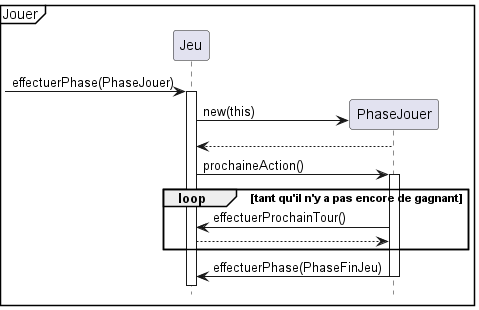

The diagram above was rendered by PlantUML. Its source (embedded in the PNG):
@startuml
'https://plantuml.com/sequence-diagram

hide footbox
mainframe Jouer

participant Jeu
participant PhaseJouer


-> Jeu : effectuerPhase(PhaseJouer)
activate Jeu
create PhaseJouer
Jeu -> PhaseJouer : new(this)
Jeu <-- PhaseJouer
Jeu -> PhaseJouer : prochaineAction()
activate PhaseJouer

loop tant qu'il n'y a pas encore de gagnant

Jeu <- PhaseJouer : effectuerProchainTour()
Jeu --> PhaseJouer

end

Jeu <- PhaseJouer : effectuerPhase(PhaseFinJeu)
deactivate PhaseJouer


@enduml